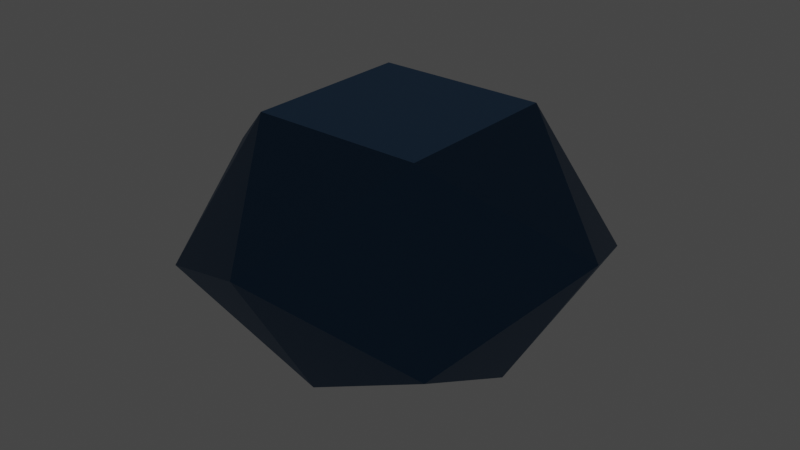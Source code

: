 # Source: J85.AntiprismaCuadradoRomo.blend  (saved by Blender 3.2.14; exported with 4.5.12 LTS)
import bpy
from mathutils import Matrix  # noqa: F401  (used for matrix-valued properties, if any)

bpy.ops.wm.read_factory_settings(use_empty=True)
scene = bpy.context.scene
scene.name = 'Scene'

# ---- collections
col_collection = bpy.data.collections.new('Collection'); scene.collection.children.link(col_collection)

# ---- materials (node trees are filled in below, after node groups)
mat_tri_ngulo = bpy.data.materials.new('Triángulo ')
mat_tri_ngulo.use_transparent_shadow = False
mat_cuadrado = bpy.data.materials.new('Cuadrado')
mat_cuadrado.use_transparent_shadow = False

# ---- material node trees
mat_tri_ngulo.use_nodes = True; mat_tri_ngulo.node_tree.nodes.clear()
_N = mat_tri_ngulo.node_tree.nodes; _L = mat_tri_ngulo.node_tree.links
n0 = _N.new('ShaderNodeBsdfPrincipled'); n0.name = 'Principled BSDF'; n0.location = (10, 300)
n0.distribution = 'GGX'
n0.subsurface_method = 'RANDOM_WALK_SKIN'
n0.inputs[0].default_value = (0.04519, 0.1144, 0.2159, 1.0)
n0.inputs[1].default_value = 1.0
n0.inputs[3].default_value = 1.45
n0.inputs[27].default_value = (0.0, 0.0, 0.0, 1.0)
n0.inputs[28].default_value = 1.0
n1 = _N.new('ShaderNodeOutputMaterial'); n1.name = 'Material Output'; n1.location = (300, 300)
_L.new(n0.outputs[0], n1.inputs[0])
n1.is_active_output = True
mat_cuadrado.use_nodes = True; mat_cuadrado.node_tree.nodes.clear()
_N = mat_cuadrado.node_tree.nodes; _L = mat_cuadrado.node_tree.links
n0 = _N.new('ShaderNodeBsdfPrincipled'); n0.name = 'Principled BSDF'; n0.location = (10, 300)
n0.distribution = 'GGX'
n0.subsurface_method = 'RANDOM_WALK_SKIN'
n0.inputs[0].default_value = (0.09531, 0.2542, 0.4851, 1.0)
n0.inputs[1].default_value = 1.0
n0.inputs[3].default_value = 1.45
n0.inputs[27].default_value = (0.0, 0.0, 0.0, 1.0)
n0.inputs[28].default_value = 1.0
n1 = _N.new('ShaderNodeOutputMaterial'); n1.name = 'Material Output'; n1.location = (300, 300)
_L.new(n0.outputs[0], n1.inputs[0])
n1.is_active_output = True

# ---- world
world_world = bpy.data.worlds.new('World'); scene.world = world_world
world_world.use_nodes = True; world_world.node_tree.nodes.clear()
_N = world_world.node_tree.nodes; _L = world_world.node_tree.links
n0 = _N.new('ShaderNodeOutputWorld'); n0.name = 'World Output'; n0.location = (300, 300)
n1 = _N.new('ShaderNodeBackground'); n1.name = 'Background'; n1.location = (10, 300)
n1.inputs[0].default_value = (0.05088, 0.05088, 0.05088, 1.0)
_L.new(n1.outputs[0], n0.inputs[0])
n0.is_active_output = True
world_world.color = (0.05088, 0.05088, 0.05088)
world_world.use_sun_shadow = False
world_world.sun_shadow_jitter_overblur = 0.0

# ---- lights
light_light = bpy.data.lights.new('Light', 'POINT')
light_light.transmission_factor = 0.0
light_light.energy = 1000.0
light_light.shadow_soft_size = 0.1
light_light.shadow_maximum_resolution = 0.006
light_light.use_absolute_resolution = True

# ---- meshes
me_j85_antiprismacuadradoromo = bpy.data.meshes.new('J85.AntiprismaCuadradoRomo')
me_j85_antiprismacuadradoromo.from_pydata([(0.0, 9.885, 1.512), (0.0, 5.761, -5.515), (-6.99, 6.99, -1.512), (6.99, 6.99, -1.512), (4.074, 4.074, 5.515), (0.0, -9.885, 1.512), (0.0, -5.761, -5.515), (6.99, -6.99, -1.512), (-4.074, 4.074, 5.515), (5.761, 0.0, -5.515), (9.885, 0.0, 1.512), (4.074, -4.074, 5.515), (-5.761, 0.0, -5.515), (-6.99, -6.99, -1.512), (-9.885, 0.0, 1.512), (-4.074, -4.074, 5.515)], [], [(0, 1, 2), (0, 3, 1), (4, 3, 0), (5, 6, 7), (8, 0, 2), (8, 4, 0), (9, 7, 6), (9, 6, 1), (9, 1, 3), (10, 3, 4), (10, 9, 3), (10, 7, 9), (11, 4, 8), (11, 10, 4), (11, 5, 7), (11, 7, 10), (12, 2, 1), (12, 1, 6), (13, 6, 5), (13, 12, 6), (14, 8, 2), (14, 12, 13), (14, 2, 12), (15, 5, 11), (15, 11, 8), (15, 8, 14), (15, 14, 13), (15, 13, 5)])
me_j85_antiprismacuadradoromo.polygons.foreach_set('material_index', [0, 0, 0, 0, 0, 0, 0, 1, 0, 0, 0, 0, 1, 0, 0, 0, 0, 1, 0, 0, 0, 0, 0, 0, 1, 0, 0, 0])
me_j85_antiprismacuadradoromo.materials.append(mat_tri_ngulo)
me_j85_antiprismacuadradoromo.materials.append(mat_cuadrado)
me_j85_antiprismacuadradoromo.update()

# ---- objects
ob_light = bpy.data.objects.new('Light', light_light)
ob_j85_antiprismacuadradoromo = bpy.data.objects.new('J85.AntiprismaCuadradoRomo', me_j85_antiprismacuadradoromo)

# ---- transforms, parenting, visibility, modifiers, constraints
ob_light.location = (4.076, 1.005, 5.904)
ob_light.rotation_euler = (0.6503, 0.05522, 1.866)
ob_light.lock_rotations_4d = False
ob_light.empty_display_type = 'ARROWS'
ob_light.color = (0.0, 0.0, 0.0, 0.0)
ob_light.lineart.crease_threshold = 0.0
ob_j85_antiprismacuadradoromo.location = (0.0, 0.0, 5.5)

# ---- collection membership
col_collection.objects.link(ob_light)
col_collection.objects.link(ob_j85_antiprismacuadradoromo)

# ---- scene / render settings (as saved in the file)
scene.frame_start = 1; scene.frame_end = 250; scene.frame_set(1)
scene.render.engine = 'BLENDER_EEVEE_NEXT'
scene.cycles.sampling_pattern = 'TABULATED_SOBOL'
scene.cycles.use_light_tree = False
scene.view_settings.view_transform = 'Filmic'
bpy.context.view_layer.update()

# ---- added for rendering (the .blend has no active camera): camera
cam_auto = bpy.data.cameras.new('AutoCamera')
cam_auto.lens = 50.0
cam_auto.sensor_width = 36.0
cam_auto.clip_end = 1000.0
ob_auto_camera = bpy.data.objects.new('AutoCamera', cam_auto)
scene.collection.objects.link(ob_auto_camera)
ob_auto_camera.location = (27.8086, -33.3703, 27.7469)
ob_auto_camera.rotation_euler = (1.09748, -7.21219e-08, 0.694738)
scene.camera = ob_auto_camera
bpy.context.view_layer.update()
